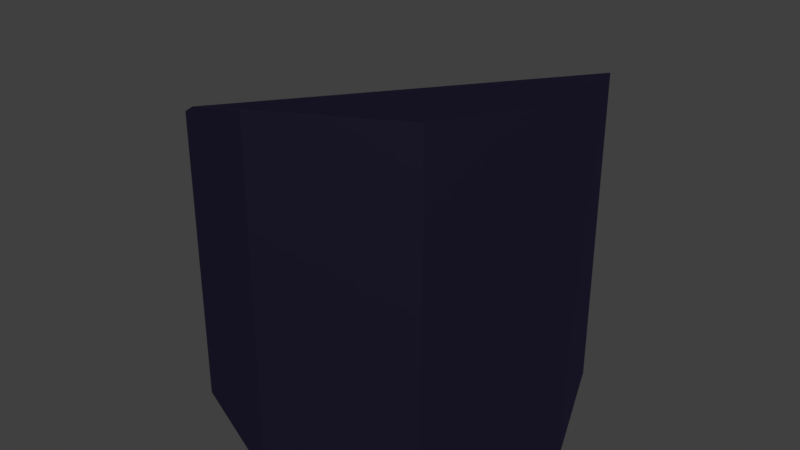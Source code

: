 # Source: aquariumconsole.blend  (saved by Blender 2.78.0; exported with 4.5.12 LTS)
import bpy
from mathutils import Matrix  # noqa: F401  (used for matrix-valued properties, if any)

bpy.ops.wm.read_factory_settings(use_empty=True)
scene = bpy.context.scene
scene.name = 'Scene'

# ---- collections
col_collection_1 = bpy.data.collections.new('Collection 1'); scene.collection.children.link(col_collection_1)

# ---- materials (node trees are filled in below, after node groups)
mat_material_020 = bpy.data.materials.new('Material.020')
mat_material_020.alpha_threshold = 0.0
mat_material_020.use_transparent_shadow = False
mat_material_020.roughness = 0.5
mat_material_021 = bpy.data.materials.new('Material.021')
mat_material_021.alpha_threshold = 0.0
mat_material_021.use_transparent_shadow = False
mat_material_021.roughness = 0.5

# ---- material node trees
mat_material_020.use_nodes = True; mat_material_020.node_tree.nodes.clear()
_N = mat_material_020.node_tree.nodes; _L = mat_material_020.node_tree.links
n0 = _N.new('ShaderNodeOutputMaterial'); n0.name = 'Material Output'; n0.location = (300, 300)
n1 = _N.new('ShaderNodeBsdfAnisotropic'); n1.name = 'Glossy BSDF'; n1.location = (10, 300)
n1.distribution = 'GGX'
n1.inputs[0].default_value = (0.1244, 0.1079, 0.2529, 1.0)
n1.inputs[1].default_value = 0.306
_L.new(n1.outputs[0], n0.inputs[0])
n0.is_active_output = True
mat_material_021.use_nodes = True; mat_material_021.node_tree.nodes.clear()
_N = mat_material_021.node_tree.nodes; _L = mat_material_021.node_tree.links
n0 = _N.new('ShaderNodeOutputMaterial'); n0.name = 'Material Output'; n0.location = (300, 300)
n1 = _N.new('ShaderNodeEmission'); n1.name = 'Emission'; n1.location = (10, 300)
n1.inputs[0].default_value = (0.5519, 0.5213, 0.8, 1.0)
_L.new(n1.outputs[0], n0.inputs[0])
n0.is_active_output = True

# ---- world
world_world = bpy.data.worlds.new('World'); scene.world = world_world
world_world.color = (0.05088, 0.05088, 0.05088)
world_world.use_sun_shadow = False
world_world.sun_shadow_jitter_overblur = 0.0
world_world.cycles.sampling_method = 'MANUAL'

# ---- meshes
me_cylinder_002 = bpy.data.meshes.new('Cylinder.002')
me_cylinder_002.from_pydata([(0.0, 1.0, -0.7875), (0.0, 1.0, 1.0), (0.7071, 0.7071, -1.265), (0.7071, 0.7071, 1.0), (1.0, -4.371e-08, -1.467), (1.0, -4.371e-08, 1.0), (0.7071, -0.7071, -1.507), (0.7071, -0.7071, 1.0), (-8.742e-08, -1.0, -1.456), (-8.742e-08, -1.0, 1.0), (-0.7071, -0.7071, -1.101), (-0.7071, -0.7071, 1.0), (-1.0, 1.192e-08, -0.7444), (-1.0, 1.192e-08, 1.0), (-0.7071, 0.7071, -0.6788), (-0.7071, 0.7071, 1.0), (0.6085, 0.7479, -1.186), (-0.5948, -0.7536, -1.186), (-0.5585, -0.4056, -0.9289), (-0.6381, -0.3726, -0.8685), (-0.8457, 0.1286, -0.6159), (-0.6381, 0.6299, -0.5694), (-0.1368, 0.8376, -0.6465), (0.2946, 0.6589, -0.9289)], [], [(0, 1, 3, 2, 16), (2, 3, 5, 4), (4, 5, 7, 6), (6, 7, 9, 8), (8, 9, 11, 10, 17), (10, 11, 13, 12), (3, 1, 15, 13, 11, 9, 7, 5), (12, 13, 15, 14), (14, 15, 1, 0), (16, 2, 4, 6, 8, 17), (14, 0, 22, 21), (22, 23, 18, 19, 20, 21), (10, 12, 20, 19), (12, 14, 21, 20), (16, 17, 18, 23), (0, 16, 23, 22), (17, 10, 19, 18)])
me_cylinder_002.polygons.foreach_set('material_index', [0, 0, 0, 0, 0, 0, 0, 0, 0, 0, 0, 1, 0, 0, 0, 0, 0])
me_cylinder_002.materials.append(mat_material_020)
me_cylinder_002.materials.append(mat_material_021)
me_cylinder_002.use_remesh_preserve_volume = False
me_cylinder_002.use_remesh_preserve_attributes = False
me_cylinder_002.use_mirror_vertex_groups = False
me_cylinder_002.update()

# ---- objects
ob_cylinder_002 = bpy.data.objects.new('Cylinder.002', me_cylinder_002)

# ---- transforms, parenting, visibility, modifiers, constraints
ob_cylinder_002.location = (0.0, 0.0, 0.0)
ob_cylinder_002.scale = (1.0, 1.0, -0.7553)
ob_cylinder_002.lineart.crease_threshold = 0.0

# ---- collection membership
col_collection_1.objects.link(ob_cylinder_002)

# ---- scene / render settings (as saved in the file)
scene.frame_start = 1; scene.frame_end = 250; scene.frame_set(1)
scene.render.engine = 'BLENDER_EEVEE_NEXT'
scene.render.resolution_percentage = 50
scene.render.dither_intensity = 0.0
scene.cycles.use_denoising = False
scene.cycles.samples = 128
scene.cycles.sampling_pattern = 'TABULATED_SOBOL'
scene.cycles.light_sampling_threshold = 0.0
scene.cycles.use_adaptive_sampling = False
scene.cycles.use_light_tree = False
scene.cycles.blur_glossy = 0.0
scene.cycles.sample_clamp_indirect = 0.0
scene.view_settings.view_transform = 'Standard'
bpy.context.view_layer.update()

# ---- added for rendering (the .blend has no active camera and no usable light): camera, sun
cam_auto = bpy.data.cameras.new('AutoCamera')
cam_auto.lens = 50.0
cam_auto.sensor_width = 36.0
cam_auto.clip_end = 1000.0
ob_auto_camera = bpy.data.objects.new('AutoCamera', cam_auto)
scene.collection.objects.link(ob_auto_camera)
ob_auto_camera.location = (3.14925, -3.7791, 2.71088)
ob_auto_camera.rotation_euler = (1.09748, -7.21219e-08, 0.694738)
scene.camera = ob_auto_camera
light_auto_sun = bpy.data.lights.new('AutoSun', 'SUN')
light_auto_sun.energy = 3.0
light_auto_sun.angle = 0.0523599
ob_auto_sun = bpy.data.objects.new('AutoSun', light_auto_sun)
scene.collection.objects.link(ob_auto_sun)
ob_auto_sun.rotation_euler = (0.872665, 0.174533, 0.523599)
bpy.context.view_layer.update()
